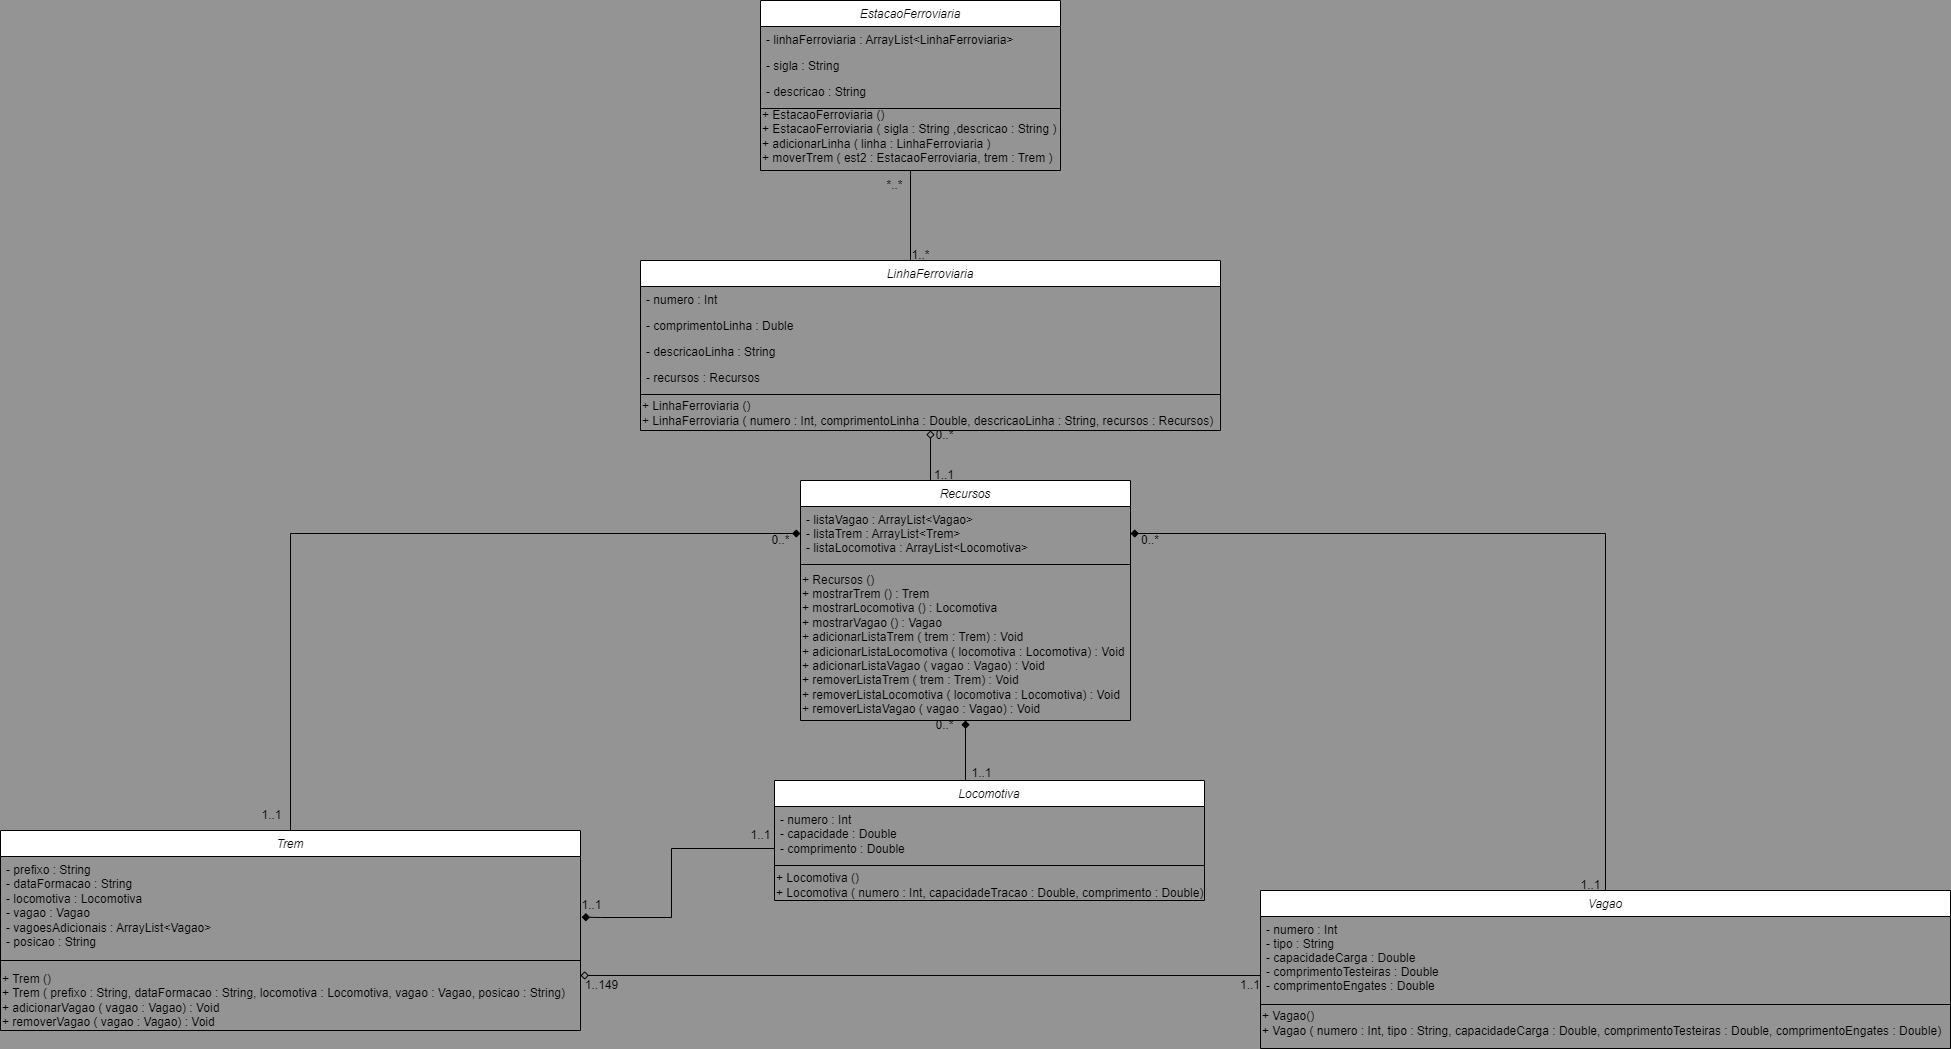

The diagram above was exported from draw.io. Its source (the exported page's mxGraphModel, read from the mxfile embedded in the PNG):
<mxGraphModel dx="2268" dy="1955" grid="1" gridSize="10" guides="1" tooltips="1" connect="1" arrows="1" fold="1" page="1" pageScale="1" pageWidth="827" pageHeight="1169" background="#949494" math="0" shadow="0">
  <root>
    <mxCell id="WIyWlLk6GJQsqaUBKTNV-0" />
    <mxCell id="WIyWlLk6GJQsqaUBKTNV-1" parent="WIyWlLk6GJQsqaUBKTNV-0" />
    <mxCell id="uTkptg6mJwtdAGISepK0-9" style="edgeStyle=orthogonalEdgeStyle;rounded=0;orthogonalLoop=1;jettySize=auto;html=1;endArrow=none;endFill=0;" parent="WIyWlLk6GJQsqaUBKTNV-1" source="zkfFHV4jXpPFQw0GAbJ--0" target="zkfFHV4jXpPFQw0GAbJ--17" edge="1">
      <mxGeometry relative="1" as="geometry">
        <Array as="points">
          <mxPoint x="424" y="-270" />
          <mxPoint x="424" y="-270" />
        </Array>
      </mxGeometry>
    </mxCell>
    <mxCell id="zkfFHV4jXpPFQw0GAbJ--0" value="EstacaoFerroviaria" style="swimlane;fontStyle=2;align=center;verticalAlign=top;childLayout=stackLayout;horizontal=1;startSize=26;horizontalStack=0;resizeParent=1;resizeLast=0;collapsible=1;marginBottom=0;rounded=0;shadow=0;strokeWidth=1;" parent="WIyWlLk6GJQsqaUBKTNV-1" vertex="1">
      <mxGeometry x="269" y="-650" width="300" height="170" as="geometry">
        <mxRectangle x="230" y="140" width="160" height="26" as="alternateBounds" />
      </mxGeometry>
    </mxCell>
    <mxCell id="zkfFHV4jXpPFQw0GAbJ--1" value="- linhaFerroviaria : ArrayList&lt;LinhaFerroviaria&gt;" style="text;align=left;verticalAlign=top;spacingLeft=4;spacingRight=4;overflow=hidden;rotatable=0;points=[[0,0.5],[1,0.5]];portConstraint=eastwest;" parent="zkfFHV4jXpPFQw0GAbJ--0" vertex="1">
      <mxGeometry y="26" width="300" height="26" as="geometry" />
    </mxCell>
    <mxCell id="zkfFHV4jXpPFQw0GAbJ--2" value="- sigla : String" style="text;align=left;verticalAlign=top;spacingLeft=4;spacingRight=4;overflow=hidden;rotatable=0;points=[[0,0.5],[1,0.5]];portConstraint=eastwest;rounded=0;shadow=0;html=0;strokeColor=none;" parent="zkfFHV4jXpPFQw0GAbJ--0" vertex="1">
      <mxGeometry y="52" width="300" height="26" as="geometry" />
    </mxCell>
    <mxCell id="zkfFHV4jXpPFQw0GAbJ--3" value="- descricao : String" style="text;align=left;verticalAlign=top;spacingLeft=4;spacingRight=4;overflow=hidden;rotatable=0;points=[[0,0.5],[1,0.5]];portConstraint=eastwest;rounded=0;shadow=0;html=0;" parent="zkfFHV4jXpPFQw0GAbJ--0" vertex="1">
      <mxGeometry y="78" width="300" height="26" as="geometry" />
    </mxCell>
    <mxCell id="zkfFHV4jXpPFQw0GAbJ--4" value="" style="line;html=1;strokeWidth=1;align=left;verticalAlign=middle;spacingTop=-1;spacingLeft=3;spacingRight=3;rotatable=0;labelPosition=right;points=[];portConstraint=eastwest;" parent="zkfFHV4jXpPFQw0GAbJ--0" vertex="1">
      <mxGeometry y="104" width="300" height="8" as="geometry" />
    </mxCell>
    <mxCell id="zqDWhGSuVz38Kn4t43K7-0" value="+ EstacaoFerroviaria ()&lt;br&gt;+ EstacaoFerroviaria ( sigla : String ,descricao : String )&lt;br&gt;+ adicionarLinha ( linha : LinhaFerroviaria )&lt;br&gt;+ moverTrem ( est2 : EstacaoFerroviaria, trem : Trem )" style="text;html=1;strokeColor=none;fillColor=none;align=left;verticalAlign=middle;whiteSpace=wrap;rounded=0;" vertex="1" parent="zkfFHV4jXpPFQw0GAbJ--0">
      <mxGeometry y="112" width="300" height="48" as="geometry" />
    </mxCell>
    <mxCell id="uTkptg6mJwtdAGISepK0-28" style="edgeStyle=orthogonalEdgeStyle;rounded=0;orthogonalLoop=1;jettySize=auto;html=1;exitX=0.5;exitY=0;exitDx=0;exitDy=0;entryX=0.5;entryY=1;entryDx=0;entryDy=0;endArrow=diamond;endFill=0;" parent="WIyWlLk6GJQsqaUBKTNV-1" source="zkfFHV4jXpPFQw0GAbJ--6" target="zkfFHV4jXpPFQw0GAbJ--17" edge="1">
      <mxGeometry relative="1" as="geometry">
        <Array as="points">
          <mxPoint x="474" y="-160" />
          <mxPoint x="430" y="-160" />
          <mxPoint x="430" y="-170" />
          <mxPoint x="439" y="-170" />
        </Array>
      </mxGeometry>
    </mxCell>
    <mxCell id="zkfFHV4jXpPFQw0GAbJ--6" value="Recursos" style="swimlane;fontStyle=2;align=center;verticalAlign=top;childLayout=stackLayout;horizontal=1;startSize=26;horizontalStack=0;resizeParent=1;resizeLast=0;collapsible=1;marginBottom=0;rounded=0;shadow=0;strokeWidth=1;" parent="WIyWlLk6GJQsqaUBKTNV-1" vertex="1">
      <mxGeometry x="309" y="-170" width="330" height="240" as="geometry">
        <mxRectangle x="130" y="380" width="160" height="26" as="alternateBounds" />
      </mxGeometry>
    </mxCell>
    <mxCell id="zkfFHV4jXpPFQw0GAbJ--7" value="- listaVagao : ArrayList&lt;Vagao&gt;&#10;- listaTrem : ArrayList&lt;Trem&gt;&#10;- listaLocomotiva : ArrayList&lt;Locomotiva&gt;" style="text;align=left;verticalAlign=top;spacingLeft=4;spacingRight=4;overflow=hidden;rotatable=0;points=[[0,0.5],[1,0.5]];portConstraint=eastwest;" parent="zkfFHV4jXpPFQw0GAbJ--6" vertex="1">
      <mxGeometry y="26" width="330" height="54" as="geometry" />
    </mxCell>
    <mxCell id="zkfFHV4jXpPFQw0GAbJ--9" value="" style="line;html=1;strokeWidth=1;align=left;verticalAlign=middle;spacingTop=-1;spacingLeft=3;spacingRight=3;rotatable=0;labelPosition=right;points=[];portConstraint=eastwest;" parent="zkfFHV4jXpPFQw0GAbJ--6" vertex="1">
      <mxGeometry y="80" width="330" height="8" as="geometry" />
    </mxCell>
    <mxCell id="zqDWhGSuVz38Kn4t43K7-2" value="+ Recursos ()&lt;br&gt;+ mostrarTrem () : Trem&lt;br&gt;+ mostrarLocomotiva () : Locomotiva&lt;br&gt;+ mostrarVagao () : Vagao&lt;br&gt;+ adicionarListaTrem ( trem : Trem) : Void&lt;br&gt;+ adicionarListaLocomotiva ( locomotiva : Locomotiva) : Void&lt;br&gt;+ adicionarListaVagao ( vagao : Vagao) : Void&lt;br&gt;+ removerListaTrem ( trem : Trem) : Void&lt;br&gt;+ removerListaLocomotiva ( locomotiva : Locomotiva) : Void&lt;br&gt;+ removerListaVagao ( vagao : Vagao) : Void" style="text;html=1;strokeColor=none;fillColor=none;align=left;verticalAlign=middle;whiteSpace=wrap;rounded=0;" vertex="1" parent="zkfFHV4jXpPFQw0GAbJ--6">
      <mxGeometry y="88" width="330" height="152" as="geometry" />
    </mxCell>
    <mxCell id="uTkptg6mJwtdAGISepK0-27" style="edgeStyle=orthogonalEdgeStyle;rounded=0;orthogonalLoop=1;jettySize=auto;html=1;exitX=0.5;exitY=0;exitDx=0;exitDy=0;entryX=1;entryY=0.5;entryDx=0;entryDy=0;endArrow=diamond;endFill=1;" parent="WIyWlLk6GJQsqaUBKTNV-1" source="zkfFHV4jXpPFQw0GAbJ--13" target="zkfFHV4jXpPFQw0GAbJ--7" edge="1">
      <mxGeometry relative="1" as="geometry" />
    </mxCell>
    <mxCell id="zkfFHV4jXpPFQw0GAbJ--13" value="Vagao" style="swimlane;fontStyle=2;align=center;verticalAlign=top;childLayout=stackLayout;horizontal=1;startSize=26;horizontalStack=0;resizeParent=1;resizeLast=0;collapsible=1;marginBottom=0;rounded=0;shadow=0;strokeWidth=1;" parent="WIyWlLk6GJQsqaUBKTNV-1" vertex="1">
      <mxGeometry x="769" y="240" width="690" height="158" as="geometry">
        <mxRectangle x="340" y="380" width="170" height="26" as="alternateBounds" />
      </mxGeometry>
    </mxCell>
    <mxCell id="zkfFHV4jXpPFQw0GAbJ--14" value="- numero : Int&#10;- tipo : String &#10;- capacidadeCarga : Double&#10;- comprimentoTesteiras : Double&#10;- comprimentoEngates : Double&#10;" style="text;align=left;verticalAlign=top;spacingLeft=4;spacingRight=4;overflow=hidden;rotatable=0;points=[[0,0.5],[1,0.5]];portConstraint=eastwest;" parent="zkfFHV4jXpPFQw0GAbJ--13" vertex="1">
      <mxGeometry y="26" width="690" height="84" as="geometry" />
    </mxCell>
    <mxCell id="zkfFHV4jXpPFQw0GAbJ--15" value="" style="line;html=1;strokeWidth=1;align=left;verticalAlign=middle;spacingTop=-1;spacingLeft=3;spacingRight=3;rotatable=0;labelPosition=right;points=[];portConstraint=eastwest;" parent="zkfFHV4jXpPFQw0GAbJ--13" vertex="1">
      <mxGeometry y="110" width="690" height="8" as="geometry" />
    </mxCell>
    <mxCell id="zqDWhGSuVz38Kn4t43K7-9" value="+ Vagao()&lt;br&gt;+ Vagao ( numero : Int, tipo : String, capacidadeCarga : Double, comprimentoTesteiras : Double, comprimentoEngates : Double)" style="text;html=1;strokeColor=none;fillColor=none;align=left;verticalAlign=middle;whiteSpace=wrap;rounded=0;" vertex="1" parent="zkfFHV4jXpPFQw0GAbJ--13">
      <mxGeometry y="118" width="690" height="30" as="geometry" />
    </mxCell>
    <mxCell id="zkfFHV4jXpPFQw0GAbJ--17" value="LinhaFerroviaria" style="swimlane;fontStyle=2;align=center;verticalAlign=top;childLayout=stackLayout;horizontal=1;startSize=26;horizontalStack=0;resizeParent=1;resizeLast=0;collapsible=1;marginBottom=0;rounded=0;shadow=0;strokeWidth=1;" parent="WIyWlLk6GJQsqaUBKTNV-1" vertex="1">
      <mxGeometry x="149" y="-390" width="580" height="170" as="geometry">
        <mxRectangle x="550" y="140" width="160" height="26" as="alternateBounds" />
      </mxGeometry>
    </mxCell>
    <mxCell id="zkfFHV4jXpPFQw0GAbJ--18" value="- numero : Int" style="text;align=left;verticalAlign=top;spacingLeft=4;spacingRight=4;overflow=hidden;rotatable=0;points=[[0,0.5],[1,0.5]];portConstraint=eastwest;" parent="zkfFHV4jXpPFQw0GAbJ--17" vertex="1">
      <mxGeometry y="26" width="580" height="26" as="geometry" />
    </mxCell>
    <mxCell id="zkfFHV4jXpPFQw0GAbJ--19" value="- comprimentoLinha : Duble" style="text;align=left;verticalAlign=top;spacingLeft=4;spacingRight=4;overflow=hidden;rotatable=0;points=[[0,0.5],[1,0.5]];portConstraint=eastwest;rounded=0;shadow=0;html=0;" parent="zkfFHV4jXpPFQw0GAbJ--17" vertex="1">
      <mxGeometry y="52" width="580" height="26" as="geometry" />
    </mxCell>
    <mxCell id="zkfFHV4jXpPFQw0GAbJ--20" value="- descricaoLinha : String" style="text;align=left;verticalAlign=top;spacingLeft=4;spacingRight=4;overflow=hidden;rotatable=0;points=[[0,0.5],[1,0.5]];portConstraint=eastwest;rounded=0;shadow=0;html=0;" parent="zkfFHV4jXpPFQw0GAbJ--17" vertex="1">
      <mxGeometry y="78" width="580" height="26" as="geometry" />
    </mxCell>
    <mxCell id="zkfFHV4jXpPFQw0GAbJ--21" value="- recursos : Recursos" style="text;align=left;verticalAlign=top;spacingLeft=4;spacingRight=4;overflow=hidden;rotatable=0;points=[[0,0.5],[1,0.5]];portConstraint=eastwest;rounded=0;shadow=0;html=0;" parent="zkfFHV4jXpPFQw0GAbJ--17" vertex="1">
      <mxGeometry y="104" width="580" height="26" as="geometry" />
    </mxCell>
    <mxCell id="zkfFHV4jXpPFQw0GAbJ--23" value="" style="line;html=1;strokeWidth=1;align=left;verticalAlign=middle;spacingTop=-1;spacingLeft=3;spacingRight=3;rotatable=0;labelPosition=right;points=[];portConstraint=eastwest;" parent="zkfFHV4jXpPFQw0GAbJ--17" vertex="1">
      <mxGeometry y="130" width="580" height="8" as="geometry" />
    </mxCell>
    <mxCell id="zqDWhGSuVz38Kn4t43K7-1" value="+ LinhaFerroviaria ()&lt;br&gt;+ LinhaFerroviaria ( numero : Int, comprimentoLinha : Double, descricaoLinha : String, recursos : Recursos)" style="text;html=1;strokeColor=none;fillColor=none;align=left;verticalAlign=middle;whiteSpace=wrap;rounded=0;" vertex="1" parent="zkfFHV4jXpPFQw0GAbJ--17">
      <mxGeometry y="138" width="580" height="30" as="geometry" />
    </mxCell>
    <mxCell id="uTkptg6mJwtdAGISepK0-26" style="edgeStyle=orthogonalEdgeStyle;rounded=0;orthogonalLoop=1;jettySize=auto;html=1;exitX=0.5;exitY=0;exitDx=0;exitDy=0;entryX=0.5;entryY=1;entryDx=0;entryDy=0;endArrow=diamond;endFill=1;" parent="WIyWlLk6GJQsqaUBKTNV-1" source="uTkptg6mJwtdAGISepK0-0" target="zkfFHV4jXpPFQw0GAbJ--6" edge="1">
      <mxGeometry relative="1" as="geometry">
        <Array as="points">
          <mxPoint x="474" y="130" />
        </Array>
      </mxGeometry>
    </mxCell>
    <mxCell id="uTkptg6mJwtdAGISepK0-0" value="&lt;span style=&quot;font-weight: normal;&quot;&gt;&lt;i&gt;Locomotiva&lt;/i&gt;&lt;/span&gt;" style="swimlane;fontStyle=1;align=center;verticalAlign=top;childLayout=stackLayout;horizontal=1;startSize=26;horizontalStack=0;resizeParent=1;resizeParentMax=0;resizeLast=0;collapsible=1;marginBottom=0;whiteSpace=wrap;html=1;" parent="WIyWlLk6GJQsqaUBKTNV-1" vertex="1">
      <mxGeometry x="283" y="130" width="430" height="120" as="geometry" />
    </mxCell>
    <mxCell id="uTkptg6mJwtdAGISepK0-1" value="- numero : Int&lt;br&gt;- capacidade : Double&lt;br&gt;- comprimento : Double&lt;br&gt;" style="text;strokeColor=none;fillColor=none;align=left;verticalAlign=top;spacingLeft=4;spacingRight=4;overflow=hidden;rotatable=0;points=[[0,0.5],[1,0.5]];portConstraint=eastwest;whiteSpace=wrap;html=1;" parent="uTkptg6mJwtdAGISepK0-0" vertex="1">
      <mxGeometry y="26" width="430" height="54" as="geometry" />
    </mxCell>
    <mxCell id="uTkptg6mJwtdAGISepK0-2" value="" style="line;strokeWidth=1;fillColor=none;align=left;verticalAlign=middle;spacingTop=-1;spacingLeft=3;spacingRight=3;rotatable=0;labelPosition=right;points=[];portConstraint=eastwest;strokeColor=inherit;" parent="uTkptg6mJwtdAGISepK0-0" vertex="1">
      <mxGeometry y="80" width="430" height="10" as="geometry" />
    </mxCell>
    <mxCell id="zqDWhGSuVz38Kn4t43K7-3" value="+ Locomotiva ()&lt;br&gt;+ Locomotiva ( numero : Int, capacidadeTracao : Double, comprimento : Double)" style="text;html=1;strokeColor=none;fillColor=none;align=left;verticalAlign=middle;whiteSpace=wrap;rounded=0;" vertex="1" parent="uTkptg6mJwtdAGISepK0-0">
      <mxGeometry y="90" width="430" height="30" as="geometry" />
    </mxCell>
    <mxCell id="uTkptg6mJwtdAGISepK0-25" style="edgeStyle=orthogonalEdgeStyle;rounded=0;orthogonalLoop=1;jettySize=auto;html=1;exitX=0.5;exitY=0;exitDx=0;exitDy=0;entryX=0;entryY=0.5;entryDx=0;entryDy=0;endArrow=diamond;endFill=1;" parent="WIyWlLk6GJQsqaUBKTNV-1" source="uTkptg6mJwtdAGISepK0-4" target="zkfFHV4jXpPFQw0GAbJ--7" edge="1">
      <mxGeometry relative="1" as="geometry" />
    </mxCell>
    <mxCell id="uTkptg6mJwtdAGISepK0-4" value="&lt;span style=&quot;font-weight: normal;&quot;&gt;&lt;i&gt;Trem&lt;/i&gt;&lt;/span&gt;" style="swimlane;fontStyle=1;align=center;verticalAlign=top;childLayout=stackLayout;horizontal=1;startSize=26;horizontalStack=0;resizeParent=1;resizeParentMax=0;resizeLast=0;collapsible=1;marginBottom=0;whiteSpace=wrap;html=1;" parent="WIyWlLk6GJQsqaUBKTNV-1" vertex="1">
      <mxGeometry x="-491" y="180" width="580" height="200" as="geometry" />
    </mxCell>
    <mxCell id="uTkptg6mJwtdAGISepK0-5" value="- prefixo : String&lt;br&gt;- dataFormacao : String&lt;br&gt;- locomotiva : Locomotiva&lt;br&gt;- vagao : Vagao&lt;br&gt;- vagoesAdicionais : ArrayList&amp;lt;Vagao&amp;gt;&lt;br&gt;- posicao : String" style="text;strokeColor=none;fillColor=none;align=left;verticalAlign=top;spacingLeft=4;spacingRight=4;overflow=hidden;rotatable=0;points=[[0,0.5],[1,0.5]];portConstraint=eastwest;whiteSpace=wrap;html=1;" parent="uTkptg6mJwtdAGISepK0-4" vertex="1">
      <mxGeometry y="26" width="580" height="94" as="geometry" />
    </mxCell>
    <mxCell id="uTkptg6mJwtdAGISepK0-6" value="" style="line;strokeWidth=1;fillColor=none;align=left;verticalAlign=middle;spacingTop=-1;spacingLeft=3;spacingRight=3;rotatable=0;labelPosition=right;points=[];portConstraint=eastwest;strokeColor=inherit;" parent="uTkptg6mJwtdAGISepK0-4" vertex="1">
      <mxGeometry y="120" width="580" height="20" as="geometry" />
    </mxCell>
    <mxCell id="zqDWhGSuVz38Kn4t43K7-5" value="+ Trem ()&lt;br&gt;+ Trem ( prefixo : String, dataFormacao : String, locomotiva : Locomotiva, vagao : Vagao, posicao : String)&lt;br&gt;+ adicionarVagao ( vagao : Vagao) : Void&lt;br&gt;+ removerVagao ( vagao : Vagao) : Void" style="text;html=1;strokeColor=none;fillColor=none;align=left;verticalAlign=middle;whiteSpace=wrap;rounded=0;" vertex="1" parent="uTkptg6mJwtdAGISepK0-4">
      <mxGeometry y="140" width="580" height="60" as="geometry" />
    </mxCell>
    <mxCell id="uTkptg6mJwtdAGISepK0-23" style="edgeStyle=orthogonalEdgeStyle;rounded=0;orthogonalLoop=1;jettySize=auto;html=1;exitX=0;exitY=0.5;exitDx=0;exitDy=0;endArrow=diamond;endFill=1;entryX=1.002;entryY=0.645;entryDx=0;entryDy=0;entryPerimeter=0;" parent="WIyWlLk6GJQsqaUBKTNV-1" source="uTkptg6mJwtdAGISepK0-1" target="uTkptg6mJwtdAGISepK0-5" edge="1">
      <mxGeometry relative="1" as="geometry">
        <mxPoint x="-51" y="310" as="targetPoint" />
        <Array as="points">
          <mxPoint x="283" y="198" />
          <mxPoint x="180" y="198" />
          <mxPoint x="180" y="267" />
          <mxPoint x="110" y="267" />
        </Array>
      </mxGeometry>
    </mxCell>
    <mxCell id="uTkptg6mJwtdAGISepK0-24" style="edgeStyle=orthogonalEdgeStyle;rounded=0;orthogonalLoop=1;jettySize=auto;html=1;entryX=1;entryY=0.083;entryDx=0;entryDy=0;endArrow=diamond;endFill=0;exitX=0;exitY=0.543;exitDx=0;exitDy=0;exitPerimeter=0;entryPerimeter=0;" parent="WIyWlLk6GJQsqaUBKTNV-1" target="zqDWhGSuVz38Kn4t43K7-5" edge="1">
      <mxGeometry relative="1" as="geometry">
        <Array as="points">
          <mxPoint x="769" y="325" />
        </Array>
        <mxPoint x="769" y="320.00199999999984" as="sourcePoint" />
        <mxPoint x="89.00000000000023" y="343.39" as="targetPoint" />
      </mxGeometry>
    </mxCell>
    <mxCell id="hIwAd0PIbkcGTT2fFbmJ-1" value="*..*" style="text;html=1;align=center;verticalAlign=middle;resizable=0;points=[];autosize=1;strokeColor=none;fillColor=none;" parent="WIyWlLk6GJQsqaUBKTNV-1" vertex="1">
      <mxGeometry x="383" y="-480" width="40" height="30" as="geometry" />
    </mxCell>
    <mxCell id="hIwAd0PIbkcGTT2fFbmJ-2" value="1..*" style="text;html=1;align=center;verticalAlign=middle;resizable=0;points=[];autosize=1;strokeColor=none;fillColor=none;" parent="WIyWlLk6GJQsqaUBKTNV-1" vertex="1">
      <mxGeometry x="409" y="-410" width="40" height="30" as="geometry" />
    </mxCell>
    <mxCell id="hIwAd0PIbkcGTT2fFbmJ-3" value="0..*" style="text;html=1;align=center;verticalAlign=middle;resizable=0;points=[];autosize=1;strokeColor=none;fillColor=none;" parent="WIyWlLk6GJQsqaUBKTNV-1" vertex="1">
      <mxGeometry x="433" y="-230" width="40" height="30" as="geometry" />
    </mxCell>
    <mxCell id="hIwAd0PIbkcGTT2fFbmJ-5" value="1..1" style="text;html=1;strokeColor=none;fillColor=none;align=center;verticalAlign=middle;whiteSpace=wrap;rounded=0;" parent="WIyWlLk6GJQsqaUBKTNV-1" vertex="1">
      <mxGeometry x="423" y="-190" width="60" height="30" as="geometry" />
    </mxCell>
    <mxCell id="hIwAd0PIbkcGTT2fFbmJ-6" value="0..*" style="text;html=1;align=center;verticalAlign=middle;resizable=0;points=[];autosize=1;strokeColor=none;fillColor=none;" parent="WIyWlLk6GJQsqaUBKTNV-1" vertex="1">
      <mxGeometry x="269" y="-125" width="40" height="30" as="geometry" />
    </mxCell>
    <mxCell id="hIwAd0PIbkcGTT2fFbmJ-7" value="1..1" style="text;html=1;align=center;verticalAlign=middle;resizable=0;points=[];autosize=1;strokeColor=none;fillColor=none;" parent="WIyWlLk6GJQsqaUBKTNV-1" vertex="1">
      <mxGeometry x="-240" y="150" width="40" height="30" as="geometry" />
    </mxCell>
    <mxCell id="hIwAd0PIbkcGTT2fFbmJ-8" value="0..*" style="text;html=1;strokeColor=none;fillColor=none;align=center;verticalAlign=middle;whiteSpace=wrap;rounded=0;" parent="WIyWlLk6GJQsqaUBKTNV-1" vertex="1">
      <mxGeometry x="629" y="-130" width="60" height="40" as="geometry" />
    </mxCell>
    <mxCell id="hIwAd0PIbkcGTT2fFbmJ-9" value="1..1" style="text;html=1;align=center;verticalAlign=middle;resizable=0;points=[];autosize=1;strokeColor=none;fillColor=none;" parent="WIyWlLk6GJQsqaUBKTNV-1" vertex="1">
      <mxGeometry x="1079" y="220" width="40" height="30" as="geometry" />
    </mxCell>
    <mxCell id="hIwAd0PIbkcGTT2fFbmJ-10" value="0..*" style="text;html=1;align=center;verticalAlign=middle;resizable=0;points=[];autosize=1;strokeColor=none;fillColor=none;" parent="WIyWlLk6GJQsqaUBKTNV-1" vertex="1">
      <mxGeometry x="433" y="60" width="40" height="30" as="geometry" />
    </mxCell>
    <mxCell id="hIwAd0PIbkcGTT2fFbmJ-11" value="1..1" style="text;html=1;align=center;verticalAlign=middle;resizable=0;points=[];autosize=1;strokeColor=none;fillColor=none;" parent="WIyWlLk6GJQsqaUBKTNV-1" vertex="1">
      <mxGeometry x="470" y="108" width="40" height="30" as="geometry" />
    </mxCell>
    <mxCell id="hIwAd0PIbkcGTT2fFbmJ-12" value="1..1" style="text;html=1;align=center;verticalAlign=middle;resizable=0;points=[];autosize=1;strokeColor=none;fillColor=none;" parent="WIyWlLk6GJQsqaUBKTNV-1" vertex="1">
      <mxGeometry x="80" y="240" width="40" height="30" as="geometry" />
    </mxCell>
    <mxCell id="hIwAd0PIbkcGTT2fFbmJ-13" value="1..1" style="text;html=1;align=center;verticalAlign=middle;resizable=0;points=[];autosize=1;strokeColor=none;fillColor=none;" parent="WIyWlLk6GJQsqaUBKTNV-1" vertex="1">
      <mxGeometry x="249" y="170" width="40" height="30" as="geometry" />
    </mxCell>
    <mxCell id="hIwAd0PIbkcGTT2fFbmJ-14" value="1..149" style="text;html=1;align=center;verticalAlign=middle;resizable=0;points=[];autosize=1;strokeColor=none;fillColor=none;" parent="WIyWlLk6GJQsqaUBKTNV-1" vertex="1">
      <mxGeometry x="80" y="320" width="60" height="30" as="geometry" />
    </mxCell>
    <mxCell id="hIwAd0PIbkcGTT2fFbmJ-15" value="1..1" style="text;html=1;strokeColor=none;fillColor=none;align=center;verticalAlign=middle;whiteSpace=wrap;rounded=0;" parent="WIyWlLk6GJQsqaUBKTNV-1" vertex="1">
      <mxGeometry x="729" y="320" width="60" height="30" as="geometry" />
    </mxCell>
  </root>
</mxGraphModel>